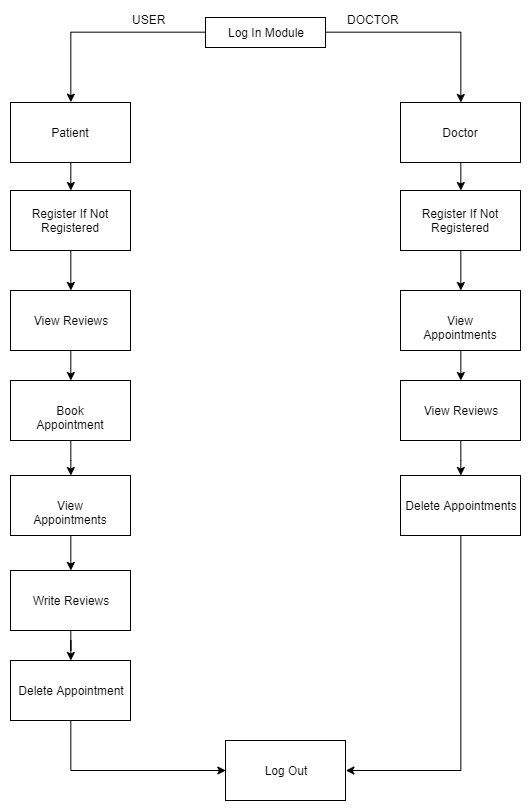

The diagram above was exported from draw.io. Its source (the exported page's mxGraphModel, read from the mxfile embedded in the PNG):
<mxGraphModel dx="1173" dy="650" grid="1" gridSize="10" guides="1" tooltips="1" connect="1" arrows="1" fold="1" page="1" pageScale="1" pageWidth="850" pageHeight="1100" math="0" shadow="0">
  <root>
    <mxCell id="0" />
    <mxCell id="1" parent="0" />
    <mxCell id="QeDiFLZVfHkgfR_bo00a-2" style="edgeStyle=orthogonalEdgeStyle;rounded=0;orthogonalLoop=1;jettySize=auto;html=1;exitX=0;exitY=0.5;exitDx=0;exitDy=0;entryX=0.5;entryY=0;entryDx=0;entryDy=0;" edge="1" parent="1" source="CcdM-N7WroUYk_p0hPyc-1" target="CcdM-N7WroUYk_p0hPyc-3">
      <mxGeometry relative="1" as="geometry" />
    </mxCell>
    <mxCell id="QeDiFLZVfHkgfR_bo00a-3" style="edgeStyle=orthogonalEdgeStyle;rounded=0;orthogonalLoop=1;jettySize=auto;html=1;exitX=1;exitY=0.5;exitDx=0;exitDy=0;" edge="1" parent="1" source="CcdM-N7WroUYk_p0hPyc-1" target="CcdM-N7WroUYk_p0hPyc-4">
      <mxGeometry relative="1" as="geometry" />
    </mxCell>
    <mxCell id="CcdM-N7WroUYk_p0hPyc-1" value="Log In Module" style="rounded=0;whiteSpace=wrap;html=1;" parent="1" vertex="1">
      <mxGeometry x="480" y="597" width="120" height="30" as="geometry" />
    </mxCell>
    <mxCell id="CcdM-N7WroUYk_p0hPyc-28" style="edgeStyle=orthogonalEdgeStyle;rounded=0;orthogonalLoop=1;jettySize=auto;html=1;exitX=0.5;exitY=1;exitDx=0;exitDy=0;entryX=0.5;entryY=0;entryDx=0;entryDy=0;" parent="1" source="CcdM-N7WroUYk_p0hPyc-3" target="CcdM-N7WroUYk_p0hPyc-5" edge="1">
      <mxGeometry relative="1" as="geometry" />
    </mxCell>
    <mxCell id="CcdM-N7WroUYk_p0hPyc-3" value="Patient" style="rounded=0;whiteSpace=wrap;html=1;" parent="1" vertex="1">
      <mxGeometry x="285" y="682" width="120" height="60" as="geometry" />
    </mxCell>
    <mxCell id="QeDiFLZVfHkgfR_bo00a-34" style="edgeStyle=orthogonalEdgeStyle;rounded=0;orthogonalLoop=1;jettySize=auto;html=1;exitX=0.5;exitY=1;exitDx=0;exitDy=0;" edge="1" parent="1" source="CcdM-N7WroUYk_p0hPyc-4" target="QeDiFLZVfHkgfR_bo00a-26">
      <mxGeometry relative="1" as="geometry" />
    </mxCell>
    <mxCell id="CcdM-N7WroUYk_p0hPyc-4" value="Doctor" style="rounded=0;whiteSpace=wrap;html=1;" parent="1" vertex="1">
      <mxGeometry x="675" y="682" width="120" height="60" as="geometry" />
    </mxCell>
    <mxCell id="QeDiFLZVfHkgfR_bo00a-21" style="edgeStyle=orthogonalEdgeStyle;rounded=0;orthogonalLoop=1;jettySize=auto;html=1;exitX=0.5;exitY=1;exitDx=0;exitDy=0;entryX=0.5;entryY=0;entryDx=0;entryDy=0;" edge="1" parent="1" source="CcdM-N7WroUYk_p0hPyc-5" target="QeDiFLZVfHkgfR_bo00a-9">
      <mxGeometry relative="1" as="geometry" />
    </mxCell>
    <mxCell id="CcdM-N7WroUYk_p0hPyc-5" value="Register If Not Registered" style="rounded=0;whiteSpace=wrap;html=1;" parent="1" vertex="1">
      <mxGeometry x="285" y="770" width="120" height="60" as="geometry" />
    </mxCell>
    <mxCell id="QeDiFLZVfHkgfR_bo00a-23" style="edgeStyle=orthogonalEdgeStyle;rounded=0;orthogonalLoop=1;jettySize=auto;html=1;exitX=0.5;exitY=1;exitDx=0;exitDy=0;" edge="1" parent="1" source="QeDiFLZVfHkgfR_bo00a-5" target="QeDiFLZVfHkgfR_bo00a-7">
      <mxGeometry relative="1" as="geometry" />
    </mxCell>
    <mxCell id="QeDiFLZVfHkgfR_bo00a-5" value="Book Appointment" style="rounded=0;whiteSpace=wrap;html=1;" vertex="1" parent="1">
      <mxGeometry x="285" y="960" width="120" height="60" as="geometry" />
    </mxCell>
    <mxCell id="QeDiFLZVfHkgfR_bo00a-24" style="edgeStyle=orthogonalEdgeStyle;rounded=0;orthogonalLoop=1;jettySize=auto;html=1;exitX=0.5;exitY=1;exitDx=0;exitDy=0;entryX=0.5;entryY=0;entryDx=0;entryDy=0;" edge="1" parent="1" source="QeDiFLZVfHkgfR_bo00a-7" target="QeDiFLZVfHkgfR_bo00a-15">
      <mxGeometry relative="1" as="geometry" />
    </mxCell>
    <mxCell id="QeDiFLZVfHkgfR_bo00a-7" value="View Appointments" style="rounded=0;whiteSpace=wrap;html=1;" vertex="1" parent="1">
      <mxGeometry x="285" y="1055" width="120" height="60" as="geometry" />
    </mxCell>
    <mxCell id="QeDiFLZVfHkgfR_bo00a-22" style="edgeStyle=orthogonalEdgeStyle;rounded=0;orthogonalLoop=1;jettySize=auto;html=1;exitX=0.5;exitY=1;exitDx=0;exitDy=0;entryX=0.5;entryY=0;entryDx=0;entryDy=0;" edge="1" parent="1" source="QeDiFLZVfHkgfR_bo00a-9" target="QeDiFLZVfHkgfR_bo00a-5">
      <mxGeometry relative="1" as="geometry" />
    </mxCell>
    <mxCell id="QeDiFLZVfHkgfR_bo00a-9" value="View Reviews" style="rounded=0;whiteSpace=wrap;html=1;" vertex="1" parent="1">
      <mxGeometry x="285" y="870" width="120" height="60" as="geometry" />
    </mxCell>
    <mxCell id="QeDiFLZVfHkgfR_bo00a-36" value="" style="edgeStyle=orthogonalEdgeStyle;rounded=0;orthogonalLoop=1;jettySize=auto;html=1;" edge="1" parent="1" source="QeDiFLZVfHkgfR_bo00a-15" target="QeDiFLZVfHkgfR_bo00a-35">
      <mxGeometry relative="1" as="geometry" />
    </mxCell>
    <mxCell id="QeDiFLZVfHkgfR_bo00a-15" value="Write Reviews" style="rounded=0;whiteSpace=wrap;html=1;" vertex="1" parent="1">
      <mxGeometry x="285" y="1150" width="120" height="60" as="geometry" />
    </mxCell>
    <mxCell id="QeDiFLZVfHkgfR_bo00a-38" style="edgeStyle=orthogonalEdgeStyle;rounded=0;orthogonalLoop=1;jettySize=auto;html=1;exitX=0.5;exitY=1;exitDx=0;exitDy=0;entryX=0;entryY=0.5;entryDx=0;entryDy=0;" edge="1" parent="1" source="QeDiFLZVfHkgfR_bo00a-35" target="QeDiFLZVfHkgfR_bo00a-37">
      <mxGeometry relative="1" as="geometry" />
    </mxCell>
    <mxCell id="QeDiFLZVfHkgfR_bo00a-35" value="Delete Appointment" style="rounded=0;whiteSpace=wrap;html=1;" vertex="1" parent="1">
      <mxGeometry x="285" y="1240" width="120" height="60" as="geometry" />
    </mxCell>
    <mxCell id="CcdM-N7WroUYk_p0hPyc-38" value="USER" style="text;html=1;resizable=0;points=[];autosize=1;align=left;verticalAlign=top;spacingTop=-4;" parent="1" vertex="1">
      <mxGeometry x="405" y="590" width="50" height="20" as="geometry" />
    </mxCell>
    <mxCell id="CcdM-N7WroUYk_p0hPyc-39" value="DOCTOR" style="text;html=1;resizable=0;points=[];autosize=1;align=left;verticalAlign=top;spacingTop=-4;" parent="1" vertex="1">
      <mxGeometry x="620" y="590" width="70" height="20" as="geometry" />
    </mxCell>
    <mxCell id="QeDiFLZVfHkgfR_bo00a-25" style="edgeStyle=orthogonalEdgeStyle;rounded=0;orthogonalLoop=1;jettySize=auto;html=1;exitX=0.5;exitY=1;exitDx=0;exitDy=0;entryX=0.5;entryY=0;entryDx=0;entryDy=0;" edge="1" parent="1" source="QeDiFLZVfHkgfR_bo00a-26" target="QeDiFLZVfHkgfR_bo00a-32">
      <mxGeometry relative="1" as="geometry" />
    </mxCell>
    <mxCell id="QeDiFLZVfHkgfR_bo00a-26" value="Register If Not Registered" style="rounded=0;whiteSpace=wrap;html=1;" vertex="1" parent="1">
      <mxGeometry x="675" y="770" width="120" height="60" as="geometry" />
    </mxCell>
    <mxCell id="QeDiFLZVfHkgfR_bo00a-27" style="edgeStyle=orthogonalEdgeStyle;rounded=0;orthogonalLoop=1;jettySize=auto;html=1;exitX=0.5;exitY=1;exitDx=0;exitDy=0;" edge="1" parent="1" source="QeDiFLZVfHkgfR_bo00a-28" target="QeDiFLZVfHkgfR_bo00a-30">
      <mxGeometry relative="1" as="geometry" />
    </mxCell>
    <mxCell id="QeDiFLZVfHkgfR_bo00a-28" value="View Reviews" style="rounded=0;whiteSpace=wrap;html=1;" vertex="1" parent="1">
      <mxGeometry x="675" y="960" width="120" height="60" as="geometry" />
    </mxCell>
    <mxCell id="QeDiFLZVfHkgfR_bo00a-39" style="edgeStyle=orthogonalEdgeStyle;rounded=0;orthogonalLoop=1;jettySize=auto;html=1;exitX=0.5;exitY=1;exitDx=0;exitDy=0;entryX=1;entryY=0.5;entryDx=0;entryDy=0;" edge="1" parent="1" source="QeDiFLZVfHkgfR_bo00a-30" target="QeDiFLZVfHkgfR_bo00a-37">
      <mxGeometry relative="1" as="geometry" />
    </mxCell>
    <mxCell id="QeDiFLZVfHkgfR_bo00a-30" value="Delete Appointments" style="rounded=0;whiteSpace=wrap;html=1;" vertex="1" parent="1">
      <mxGeometry x="675" y="1055" width="120" height="60" as="geometry" />
    </mxCell>
    <mxCell id="QeDiFLZVfHkgfR_bo00a-31" style="edgeStyle=orthogonalEdgeStyle;rounded=0;orthogonalLoop=1;jettySize=auto;html=1;exitX=0.5;exitY=1;exitDx=0;exitDy=0;entryX=0.5;entryY=0;entryDx=0;entryDy=0;" edge="1" parent="1" source="QeDiFLZVfHkgfR_bo00a-32" target="QeDiFLZVfHkgfR_bo00a-28">
      <mxGeometry relative="1" as="geometry" />
    </mxCell>
    <mxCell id="QeDiFLZVfHkgfR_bo00a-32" value="View Appointments" style="rounded=0;whiteSpace=wrap;html=1;" vertex="1" parent="1">
      <mxGeometry x="675" y="870" width="120" height="60" as="geometry" />
    </mxCell>
    <mxCell id="QeDiFLZVfHkgfR_bo00a-37" value="Log Out" style="rounded=0;whiteSpace=wrap;html=1;" vertex="1" parent="1">
      <mxGeometry x="500" y="1320" width="120" height="60" as="geometry" />
    </mxCell>
  </root>
</mxGraphModel>